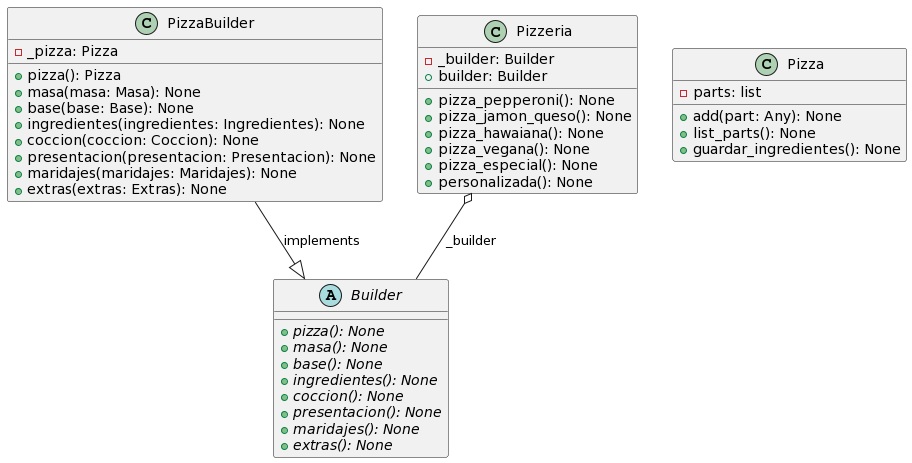

The diagram above was rendered by PlantUML. Its source (embedded in the PNG):
@startuml
abstract class Builder {
  {abstract} +pizza(): None
  {abstract} +masa(): None
  {abstract} +base(): None
  {abstract} +ingredientes(): None
  {abstract} +coccion(): None
  {abstract} +presentacion(): None
  {abstract} +maridajes(): None
  {abstract} +extras(): None
}

class PizzaBuilder {
  -_pizza: Pizza
  +pizza(): Pizza
  +masa(masa: Masa): None
  +base(base: Base): None
  +ingredientes(ingredientes: Ingredientes): None
  +coccion(coccion: Coccion): None
  +presentacion(presentacion: Presentacion): None
  +maridajes(maridajes: Maridajes): None
  +extras(extras: Extras): None
}

class Pizza {
  -parts: list
  +add(part: Any): None
  +list_parts(): None
  +guardar_ingredientes(): None
}

class Pizzeria {
  -_builder: Builder
  +builder: Builder
  +pizza_pepperoni(): None
  +pizza_jamon_queso(): None
  +pizza_hawaiana(): None
  +pizza_vegana(): None
  +pizza_especial(): None
  +personalizada(): None
}

PizzaBuilder --|> Builder : implements
Pizzeria o-- Builder : _builder
@enduml